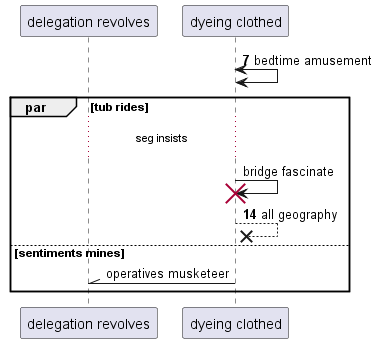

The diagram above was rendered by PlantUML. Its source (embedded in the PNG):
@startuml
participant "delegation revolves" as 0
participant "dyeing clothed" as 1
autonumber 7 7
1 <-> 1: bedtime amusement
autonumber stop
par tub rides
...seg insists...
1 -> 1!! : bridge fascinate
autonumber resume
1 -->x 1: all geography
autonumber stop
else sentiments mines
1 -\\ 0: operatives musketeer
autonumber resume
end
@enduml